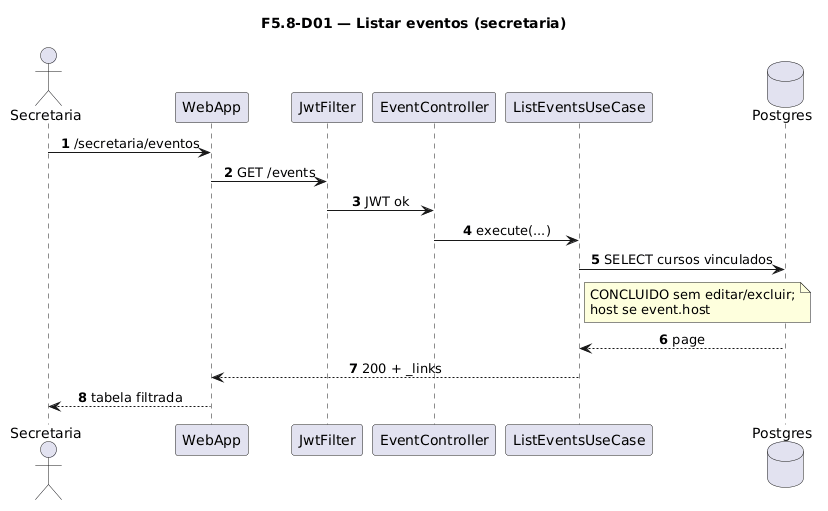

The diagram above was rendered by PlantUML. Its source (embedded in the PNG):
@startuml
title F5.8-D01 — Listar eventos (secretaria)
skinparam sequenceMessageAlign center
skinparam responseMessageBelowArrow true
skinparam maxMessageSize 220
autonumber

actor "Secretaria" as Sec
participant "WebApp" as WebApp
participant "JwtFilter" as Jwt
participant "EventController" as Ctrl
participant "ListEventsUseCase" as UC
database "Postgres" as Postgres

Sec -> WebApp: /secretaria/eventos
WebApp -> Jwt: GET /events
Jwt -> Ctrl: JWT ok
Ctrl -> UC: execute(...)
UC -> Postgres: SELECT cursos vinculados
note right of UC
  CONCLUIDO sem editar/excluir;
  host se event.host
end note
Postgres --> UC: page
UC --> WebApp: 200 + _links
WebApp --> Sec: tabela filtrada
@enduml